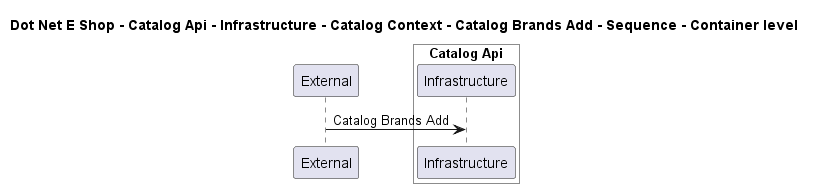

The diagram above was rendered by PlantUML. Its source (embedded in the PNG):
@startuml

title Dot Net E Shop - Catalog Api - Infrastructure - Catalog Context - Catalog Brands Add - Sequence - Container level

participant "External" as C4InterFlow.SoftwareSystems.ExternalSystem

box "Catalog Api" #White
    participant "Infrastructure" as DotNetEShop.SoftwareSystems.CatalogApi.Containers.Infrastructure
end box


C4InterFlow.SoftwareSystems.ExternalSystem -> DotNetEShop.SoftwareSystems.CatalogApi.Containers.Infrastructure : Catalog Brands Add


@enduml